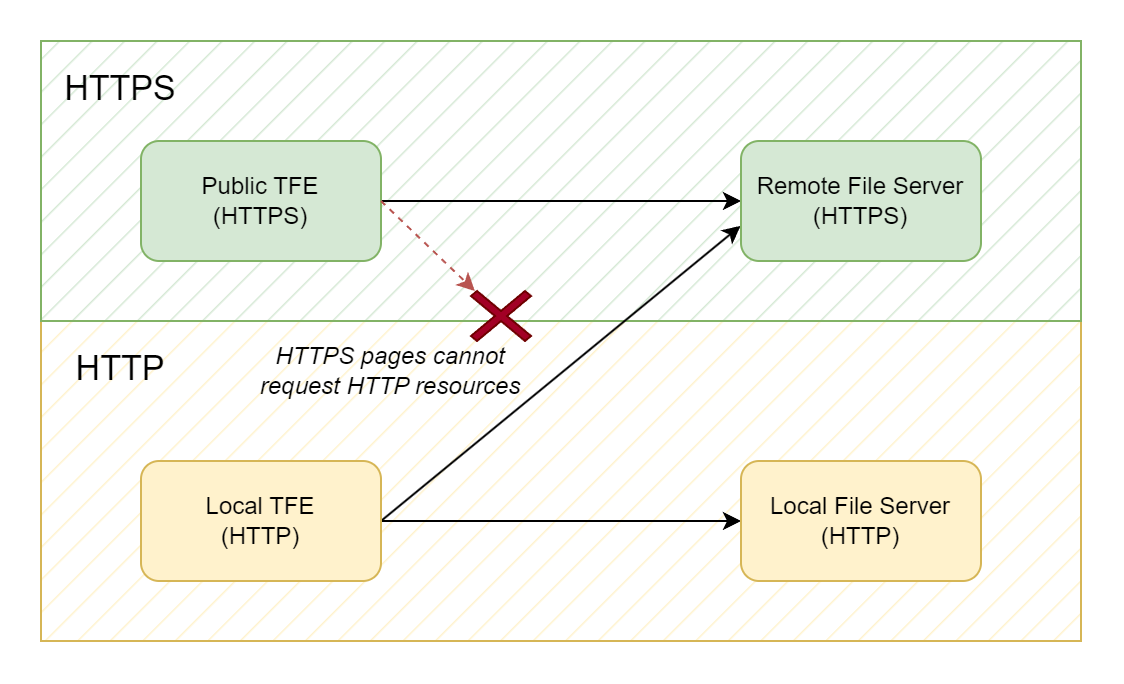

The diagram above was exported from draw.io. Its source (the exported page's mxGraphModel, read from the mxfile embedded in the PNG):
<mxGraphModel dx="989" dy="514" grid="1" gridSize="10" guides="1" tooltips="1" connect="1" arrows="1" fold="1" page="1" pageScale="1" pageWidth="850" pageHeight="1100" math="0" shadow="0">
  <root>
    <mxCell id="0" />
    <mxCell id="1" parent="0" />
    <mxCell id="SuHNlGR7LvbDHFsf-3Hr-10" value="" style="rounded=0;whiteSpace=wrap;html=1;fillStyle=hatch;fillColor=#fff2cc;strokeColor=#d6b656;" vertex="1" parent="1">
      <mxGeometry x="140" y="300" width="520" height="160" as="geometry" />
    </mxCell>
    <mxCell id="SuHNlGR7LvbDHFsf-3Hr-9" value="" style="rounded=0;whiteSpace=wrap;html=1;fillStyle=hatch;fillColor=#d5e8d4;strokeColor=#82b366;" vertex="1" parent="1">
      <mxGeometry x="140" y="160" width="520" height="140" as="geometry" />
    </mxCell>
    <mxCell id="SuHNlGR7LvbDHFsf-3Hr-5" style="edgeStyle=orthogonalEdgeStyle;rounded=0;orthogonalLoop=1;jettySize=auto;html=1;" edge="1" parent="1" source="SuHNlGR7LvbDHFsf-3Hr-1" target="SuHNlGR7LvbDHFsf-3Hr-4">
      <mxGeometry relative="1" as="geometry" />
    </mxCell>
    <mxCell id="SuHNlGR7LvbDHFsf-3Hr-1" value="Public TFE&lt;br&gt;(HTTPS)" style="rounded=1;whiteSpace=wrap;html=1;fillColor=#d5e8d4;strokeColor=#82b366;" vertex="1" parent="1">
      <mxGeometry x="190" y="210" width="120" height="60" as="geometry" />
    </mxCell>
    <mxCell id="SuHNlGR7LvbDHFsf-3Hr-8" style="edgeStyle=orthogonalEdgeStyle;rounded=0;orthogonalLoop=1;jettySize=auto;html=1;" edge="1" parent="1" source="SuHNlGR7LvbDHFsf-3Hr-2" target="SuHNlGR7LvbDHFsf-3Hr-3">
      <mxGeometry relative="1" as="geometry" />
    </mxCell>
    <mxCell id="SuHNlGR7LvbDHFsf-3Hr-11" style="rounded=0;orthogonalLoop=1;jettySize=auto;html=1;entryX=-0.002;entryY=0.707;entryDx=0;entryDy=0;exitX=1;exitY=0.5;exitDx=0;exitDy=0;entryPerimeter=0;" edge="1" parent="1" source="SuHNlGR7LvbDHFsf-3Hr-2" target="SuHNlGR7LvbDHFsf-3Hr-4">
      <mxGeometry relative="1" as="geometry" />
    </mxCell>
    <mxCell id="SuHNlGR7LvbDHFsf-3Hr-2" value="Local TFE&lt;br&gt;(HTTP)" style="rounded=1;whiteSpace=wrap;html=1;fillColor=#fff2cc;strokeColor=#d6b656;" vertex="1" parent="1">
      <mxGeometry x="190" y="370" width="120" height="60" as="geometry" />
    </mxCell>
    <mxCell id="SuHNlGR7LvbDHFsf-3Hr-3" value="Local File Server&lt;br&gt;(HTTP)" style="rounded=1;whiteSpace=wrap;html=1;fillColor=#fff2cc;strokeColor=#d6b656;" vertex="1" parent="1">
      <mxGeometry x="490" y="370" width="120" height="60" as="geometry" />
    </mxCell>
    <mxCell id="SuHNlGR7LvbDHFsf-3Hr-4" value="Remote File Server&lt;br&gt;(HTTPS)" style="rounded=1;whiteSpace=wrap;html=1;fillColor=#d5e8d4;strokeColor=#82b366;" vertex="1" parent="1">
      <mxGeometry x="490" y="210" width="120" height="60" as="geometry" />
    </mxCell>
    <mxCell id="SuHNlGR7LvbDHFsf-3Hr-12" value="HTTPS" style="text;html=1;strokeColor=none;fillColor=none;align=center;verticalAlign=middle;whiteSpace=wrap;rounded=0;fontSize=17;" vertex="1" parent="1">
      <mxGeometry x="150" y="170" width="60" height="30" as="geometry" />
    </mxCell>
    <mxCell id="SuHNlGR7LvbDHFsf-3Hr-13" value="HTTP" style="text;html=1;strokeColor=none;fillColor=none;align=center;verticalAlign=middle;whiteSpace=wrap;rounded=0;fontSize=17;" vertex="1" parent="1">
      <mxGeometry x="150" y="310" width="60" height="30" as="geometry" />
    </mxCell>
    <mxCell id="SuHNlGR7LvbDHFsf-3Hr-14" value="HTTPS pages cannot request HTTP resources" style="text;html=1;strokeColor=none;fillColor=none;align=center;verticalAlign=middle;whiteSpace=wrap;rounded=0;fontStyle=2" vertex="1" parent="1">
      <mxGeometry x="245" y="310" width="140" height="30" as="geometry" />
    </mxCell>
    <mxCell id="SuHNlGR7LvbDHFsf-3Hr-16" value="" style="rounded=0;orthogonalLoop=1;jettySize=auto;html=1;fillColor=#f8cecc;strokeColor=#b85450;dashed=1;" edge="1" parent="1" target="SuHNlGR7LvbDHFsf-3Hr-15">
      <mxGeometry relative="1" as="geometry">
        <mxPoint x="310" y="240" as="sourcePoint" />
        <mxPoint x="460" y="350" as="targetPoint" />
      </mxGeometry>
    </mxCell>
    <mxCell id="SuHNlGR7LvbDHFsf-3Hr-15" value="" style="shape=mxgraph.mockup.markup.redX;fillColor=#a20025;html=1;shadow=0;whiteSpace=wrap;strokeColor=#6F0000;fontColor=#ffffff;" vertex="1" parent="1">
      <mxGeometry x="355" y="285" width="30" height="25" as="geometry" />
    </mxCell>
  </root>
</mxGraphModel>